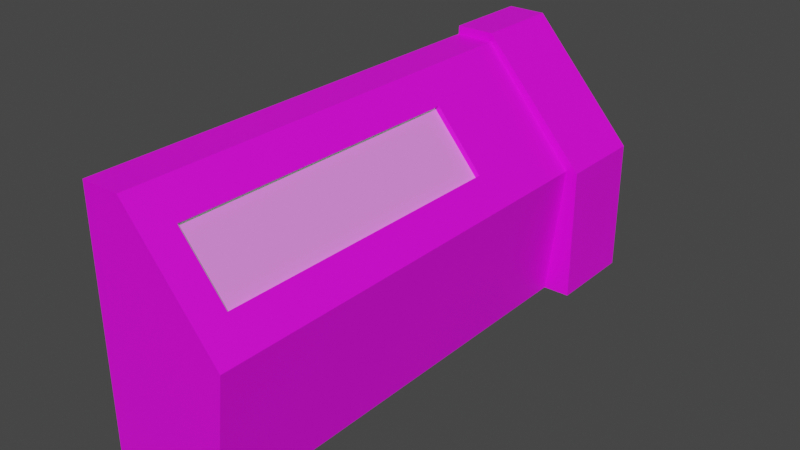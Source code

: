 # Source: time_clock_small.blend  (saved by Blender 3.4.6; exported with 4.5.12 LTS)
import bpy
from mathutils import Matrix  # noqa: F401  (used for matrix-valued properties, if any)

bpy.ops.wm.read_factory_settings(use_empty=True)
scene = bpy.context.scene
scene.name = 'Scene'

# ---- collections
col_collection = bpy.data.collections.new('Collection'); scene.collection.children.link(col_collection)

# ---- images (referenced by path relative to the original .blend; pixels are not part of the script)
import os
ASSET_DIR = os.environ.get("B2B_ASSET_DIR", "")  # directory of the original .blend (textures are referenced by path, not embedded)
HERE = os.path.dirname(os.path.abspath(__file__))  # packed textures are extracted next to this script under _unpacked/

def load_image(name, relpath, width, height, colorspace="sRGB"):
    """Load a texture the original file referenced (path relative to the .blend, or extracted next to this script)."""
    p = next((c for c in (os.path.join(HERE, relpath), os.path.join(ASSET_DIR, relpath)) if relpath and os.path.exists(c)), "")
    if p:
        img = bpy.data.images.load(p, check_existing=True)
        img.name = name
    else:  # same state as the original file: an image datablock whose file is absent (Cycles renders it pink)
        img = bpy.data.images.new(name, width, height)
        img.source = "FILE"
        img.filepath = "//" + (relpath or name)
    img.colorspace_settings.name = colorspace
    return img
img_break_room_greybox_grey_grid_png = load_image('break_room_greybox_grey_grid.png', 'break_room_greybox_grey_grid.png', 1024, 1024, 'sRGB')
img_gray_gingham_fabric_textured_background_jpg = load_image('gray-gingham-fabric-textured-background.jpg', 'gray-gingham-fabric-textured-background.jpg', 1024, 1024, 'sRGB')

# ---- materials (node trees are filled in below, after node groups)
mat_clockbody = bpy.data.materials.new('ClockBody')
mat_clockbody.alpha_threshold = 0.0
mat_clockbody.use_transparent_shadow = False
mat_clockbody.roughness = 0.5
mat_clockbody.line_color = (0.0, 0.0, 0.0, 1.0)
mat_clockface = bpy.data.materials.new('ClockFace')
mat_clockface.use_transparent_shadow = False

# ---- material node trees
mat_clockbody.use_nodes = True; mat_clockbody.node_tree.nodes.clear()
_N = mat_clockbody.node_tree.nodes; _L = mat_clockbody.node_tree.links
n0 = _N.new('ShaderNodeOutputMaterial'); n0.name = 'Material Output'; n0.location = (300, 300)
n1 = _N.new('ShaderNodeBsdfPrincipled'); n1.name = 'Principled BSDF'; n1.location = (10, 300)
n1.distribution = 'GGX'
n1.subsurface_method = 'RANDOM_WALK_SKIN'
n1.inputs[3].default_value = 1.45
n1.inputs[27].default_value = (0.0, 0.0, 0.0, 1.0)
n1.inputs[28].default_value = 1.0
n2 = _N.new('ShaderNodeTexImage'); n2.name = 'Image Texture'; n2.location = (-280, 280)
n2.image = img_break_room_greybox_grey_grid_png
_L.new(n1.outputs[0], n0.inputs[0])
_L.new(n2.outputs[0], n1.inputs[0])
n0.is_active_output = True
mat_clockface.use_nodes = True; mat_clockface.node_tree.nodes.clear()
_N = mat_clockface.node_tree.nodes; _L = mat_clockface.node_tree.links
n0 = _N.new('ShaderNodeBsdfPrincipled'); n0.name = 'Principled BSDF'; n0.location = (10, 300)
n0.distribution = 'GGX'
n0.subsurface_method = 'RANDOM_WALK_SKIN'
n0.inputs[3].default_value = 1.45
n0.inputs[27].default_value = (0.0, 0.196, 0.005894, 1.0)
n0.inputs[28].default_value = 1.0
n1 = _N.new('ShaderNodeOutputMaterial'); n1.name = 'Material Output'; n1.location = (300, 300)
n2 = _N.new('ShaderNodeTexImage'); n2.name = 'Image Texture'; n2.location = (-280, 280)
n2.image = img_gray_gingham_fabric_textured_background_jpg
_L.new(n0.outputs[0], n1.inputs[0])
_L.new(n2.outputs[0], n0.inputs[0])
n1.is_active_output = True

# ---- world
world_world = bpy.data.worlds.new('World'); scene.world = world_world
world_world.use_nodes = True; world_world.node_tree.nodes.clear()
_N = world_world.node_tree.nodes; _L = world_world.node_tree.links
n0 = _N.new('ShaderNodeOutputWorld'); n0.name = 'World Output'; n0.location = (300, 300)
n1 = _N.new('ShaderNodeBackground'); n1.name = 'Background'; n1.location = (10, 300)
n1.inputs[0].default_value = (0.05088, 0.05088, 0.05088, 1.0)
_L.new(n1.outputs[0], n0.inputs[0])
n0.is_active_output = True
world_world.color = (0.05088, 0.05088, 0.05088)
world_world.use_sun_shadow = False
world_world.sun_shadow_jitter_overblur = 0.0

# ---- meshes
me_cube = bpy.data.meshes.new('Cube')
me_cube.from_pydata([(1.0, 1.0, -0.1021), (1.0, 1.0, -0.6085), (1.0, -1.0, -0.1021), (0.7668, -1.0, -0.6085), (-1.0, 1.0, 0.31), (-1.0, 1.0, -0.6085), (-1.0, -1.0, 0.31), (-1.0, -1.0, -0.6085), (-0.4166, 1.0, -0.6085), (-0.4166, -1.0, 0.31), (-0.4166, -1.0, -0.6085), (-0.4166, 1.0, 0.31), (-1.0, 0.6656, -0.6085), (1.0, 0.6656, -0.1021), (-1.0, 0.6656, 0.31), (0.7668, 0.6656, -0.6085), (-0.4166, 0.6656, -0.6085), (-0.4166, 0.6656, 0.31), (1.174, 1.0, -0.1009), (1.174, 1.0, -0.6072), (-0.9956, 0.6656, 0.3415), (-0.9956, 1.0, 0.3415), (-0.4122, 1.0, 0.3415), (1.174, 0.6656, -0.6072), (1.174, 0.6656, -0.1009), (-0.4122, 0.6656, 0.3415), (1.0, -0.1672, -0.1021), (0.2917, -1.0, 0.1039), (-0.4166, -0.1672, 0.31), (0.2917, 0.6656, 0.1039), (1.0, -0.8836, -0.1021), (-0.06243, -1.0, 0.207), (-0.4166, -0.8836, 0.31), (0.6459, 0.6656, 0.0008978), (1.0, 0.2492, -0.1021), (0.6459, -1.0, 0.0008978), (-0.4166, 0.2492, 0.31), (-0.06243, 0.6656, 0.207), (0.2917, -0.8836, 0.1039), (0.2917, 0.2492, 0.1039), (0.6459, -0.1672, 0.0008978), (-0.06243, -0.1672, 0.207), (-0.06243, 0.2492, 0.207), (0.6459, 0.2492, 0.0008978), (0.6459, -0.8836, 0.0008978), (-0.06243, -0.8836, 0.207), (-0.06243, 0.2492, 0.207), (-0.06243, -0.1672, 0.207), (0.2917, 0.2492, 0.1039), (0.6459, 0.2492, 0.0008978), (0.6459, -0.1672, 0.0008978), (0.6459, -0.8836, 0.0008978), (0.2917, -0.8836, 0.1039), (-0.06243, -0.8836, 0.207), (-0.1231, 0.2492, 0.1939), (-0.1231, -0.1672, 0.1939), (0.231, 0.2492, 0.09089), (0.5852, 0.2492, -0.01214), (0.5852, -0.1672, -0.01214), (0.5852, -0.8836, -0.01214), (0.231, -0.8836, 0.09089), (-0.1231, -0.8836, 0.1939)], [], [(17, 14, 6, 9, 32, 28, 36), (10, 9, 6, 7), (12, 14, 4, 5), (16, 15, 3, 10), (15, 13, 34, 26, 30, 2, 3), (8, 11, 0, 1), (5, 4, 11, 8), (12, 16, 10, 7), (3, 2, 35, 27, 31, 9, 10), (45, 32, 9, 31), (17, 37, 29, 33, 13, 24, 25), (5, 8, 16, 12), (13, 15, 23, 24), (8, 1, 15, 16), (7, 6, 14, 12), (0, 11, 22, 18), (18, 22, 25, 24), (19, 18, 24, 23), (22, 21, 20, 25), (11, 4, 21, 22), (1, 0, 18, 19), (15, 1, 19, 23), (14, 17, 25, 20), (4, 14, 20, 21), (44, 38, 27, 35), (42, 36, 28, 41), (29, 37, 42, 39), (37, 17, 36, 42), (34, 43, 40, 26), (13, 33, 43, 34), (33, 29, 39, 43), (30, 44, 35, 2), (26, 40, 44, 30), (38, 45, 31, 27), (43, 39, 48, 49), (41, 28, 32, 45), (50, 49, 57, 58), (45, 38, 52, 53), (40, 43, 49, 50), (41, 45, 53, 47), (39, 42, 46, 48), (38, 44, 51, 52), (42, 41, 47, 46), (44, 40, 50, 51), (46, 47, 55, 54), (53, 52, 60, 61), (52, 51, 59, 60), (49, 48, 56, 57), (48, 46, 54, 56), (47, 53, 61, 55), (51, 50, 58, 59)])
_uv = me_cube.uv_layers.new(name='UVMap')
_uv.uv.foreach_set('vector', [0.8021, 0.5418, 0.875, 0.5418, 0.875, 0.75, 0.8021, 0.75, 0.8021, 0.6979, 0.8021, 0.6459, 0.8021, 0.5938, 0.375, 0.9271, 0.625, 0.9271, 0.625, 1.0, 0.375, 1.0, 0.375, 0.2082, 0.625, 0.2082, 0.625, 0.25, 0.375, 0.25, 0.1979, 0.5418, 0.375, 0.5418, 0.375, 0.75, 0.1979, 0.75, 0.375, 0.5418, 0.625, 0.5418, 0.625, 0.5938, 0.625, 0.6459, 0.625, 0.6979, 0.625, 0.75, 0.375, 0.75, 0.375, 0.3229, 0.625, 0.3229, 0.625, 0.5, 0.375, 0.5, 0.375, 0.25, 0.625, 0.25, 0.625, 0.3229, 0.375, 0.3229, 0.125, 0.5418, 0.1979, 0.5418, 0.1979, 0.75, 0.125, 0.75, 0.375, 0.75, 0.625, 0.75, 0.625, 0.7943, 0.625, 0.8385, 0.625, 0.8828, 0.625, 0.9271, 0.375, 0.9271, 0.7578, 0.6979, 0.8021, 0.6979, 0.8021, 0.75, 0.7578, 0.75, 0.8021, 0.5418, 0.7578, 0.5418, 0.7135, 0.5418, 0.6693, 0.5418, 0.625, 0.5418, 0.625, 0.5418, 0.8021, 0.5418, 0.125, 0.5, 0.1979, 0.5, 0.1979, 0.5418, 0.125, 0.5418, 0.625, 0.5418, 0.375, 0.5418, 0.375, 0.5418, 0.625, 0.5418, 0.1979, 0.5, 0.375, 0.5, 0.375, 0.5418, 0.1979, 0.5418, 0.375, 0.0, 0.625, 0.0, 0.625, 0.2082, 0.375, 0.2082, 0.625, 0.5, 0.625, 0.3229, 0.625, 0.3229, 0.625, 0.5, 0.625, 0.5, 0.8021, 0.5, 0.8021, 0.5418, 0.625, 0.5418, 0.375, 0.5, 0.625, 0.5, 0.625, 0.5418, 0.375, 0.5418, 0.8021, 0.5, 0.875, 0.5, 0.875, 0.5418, 0.8021, 0.5418, 0.625, 0.3229, 0.625, 0.25, 0.625, 0.25, 0.625, 0.3229, 0.375, 0.5, 0.625, 0.5, 0.625, 0.5, 0.375, 0.5, 0.375, 0.5418, 0.375, 0.5, 0.375, 0.5, 0.375, 0.5418, 0.875, 0.5418, 0.8021, 0.5418, 0.8021, 0.5418, 0.875, 0.5418, 0.625, 0.25, 0.625, 0.2082, 0.625, 0.2082, 0.625, 0.25, 0.6693, 0.6979, 0.7135, 0.6979, 0.7135, 0.75, 0.6693, 0.75, 0.7578, 0.5938, 0.8021, 0.5938, 0.8021, 0.6459, 0.7578, 0.6459, 0.7135, 0.5418, 0.7578, 0.5418, 0.7578, 0.5938, 0.7135, 0.5938, 0.7578, 0.5418, 0.8021, 0.5418, 0.8021, 0.5938, 0.7578, 0.5938, 0.625, 0.5938, 0.6693, 0.5938, 0.6693, 0.6459, 0.625, 0.6459, 0.625, 0.5418, 0.6693, 0.5418, 0.6693, 0.5938, 0.625, 0.5938, 0.6693, 0.5418, 0.7135, 0.5418, 0.7135, 0.5938, 0.6693, 0.5938, 0.625, 0.6979, 0.6693, 0.6979, 0.6693, 0.75, 0.625, 0.75, 0.625, 0.6459, 0.6693, 0.6459, 0.6693, 0.6979, 0.625, 0.6979, 0.7135, 0.6979, 0.7578, 0.6979, 0.7578, 0.75, 0.7135, 0.75, 0.6693, 0.5938, 0.7135, 0.5938, 0.7135, 0.5938, 0.6693, 0.5938, 0.7578, 0.6459, 0.8021, 0.6459, 0.8021, 0.6979, 0.7578, 0.6979, 0.6693, 0.6459, 0.6693, 0.5938, 0.6693, 0.5938, 0.6693, 0.6459, 0.7578, 0.6979, 0.7135, 0.6979, 0.7135, 0.6979, 0.7578, 0.6979, 0.6693, 0.6459, 0.6693, 0.5938, 0.6693, 0.5938, 0.6693, 0.6459, 0.7578, 0.6459, 0.7578, 0.6979, 0.7578, 0.6979, 0.7578, 0.6459, 0.7135, 0.5938, 0.7578, 0.5938, 0.7578, 0.5938, 0.7135, 0.5938, 0.7135, 0.6979, 0.6693, 0.6979, 0.6693, 0.6979, 0.7135, 0.6979, 0.7578, 0.5938, 0.7578, 0.6459, 0.7578, 0.6459, 0.7578, 0.5938, 0.6693, 0.6979, 0.6693, 0.6459, 0.6693, 0.6459, 0.6693, 0.6979, 0.7578, 0.5938, 0.7578, 0.6459, 0.7578, 0.6459, 0.7578, 0.5938, 0.7578, 0.6979, 0.7135, 0.6979, 0.7135, 0.6979, 0.7578, 0.6979, 0.7135, 0.6979, 0.6693, 0.6979, 0.6693, 0.6979, 0.7135, 0.6979, 0.6693, 0.5938, 0.7135, 0.5938, 0.7135, 0.5938, 0.6693, 0.5938, 0.7135, 0.5938, 0.7578, 0.5938, 0.7578, 0.5938, 0.7135, 0.5938, 0.7578, 0.6459, 0.7578, 0.6979, 0.7578, 0.6979, 0.7578, 0.6459, 0.6693, 0.6979, 0.6693, 0.6459, 0.6693, 0.6459, 0.6693, 0.6979])
me_cube.materials.append(mat_clockbody)
me_cube.use_mirror_vertex_groups = False
me_cube.update()
me_cube_001 = bpy.data.meshes.new('Cube.001')
me_cube_001.from_pydata([(-0.1231, 0.2492, 0.1939), (-0.1231, -0.1672, 0.1939), (0.231, 0.2492, 0.09089), (0.5852, 0.2492, -0.01214), (0.5852, -0.1672, -0.01214), (0.5852, -0.8836, -0.01214), (0.231, -0.8836, 0.09089), (-0.1231, -0.8836, 0.1939)], [], [(2, 0, 1, 7, 6, 5, 4, 3)])
_uv = me_cube_001.uv_layers.new(name='UVMap')
_uv.uv.foreach_set('vector', [0.7135, 0.5938, 0.7578, 0.5938, 0.7578, 0.6459, 0.7578, 0.6979, 0.7135, 0.6979, 0.6693, 0.6979, 0.6693, 0.6459, 0.6693, 0.5938])
me_cube_001.materials.append(mat_clockface)
me_cube_001.use_mirror_vertex_groups = False
me_cube_001.update()

# ---- objects
ob_timeclockbody = bpy.data.objects.new('TimeClockBody', me_cube)
ob_timeclockface = bpy.data.objects.new('TimeClockFace', me_cube_001)

# ---- transforms, parenting, visibility, modifiers, constraints
ob_timeclockbody.location = (0.0, 0.0, 0.0)
ob_timeclockbody.scale = (0.25, 1.0, 1.0)
ob_timeclockbody.lock_rotations_4d = False
ob_timeclockbody.empty_display_type = 'ARROWS'
ob_timeclockbody.lineart.crease_threshold = 0.0
ob_timeclockface.location = (0.0, 0.0, 0.0)
ob_timeclockface.scale = (0.25, 1.0, 1.0)
ob_timeclockface.lock_rotations_4d = False
ob_timeclockface.empty_display_type = 'ARROWS'
ob_timeclockface.lineart.crease_threshold = 0.0

# ---- collection membership
col_collection.objects.link(ob_timeclockbody)
col_collection.objects.link(ob_timeclockface)

# ---- scene / render settings (as saved in the file)
scene.frame_start = 1; scene.frame_end = 250; scene.frame_set(1)
scene.render.engine = 'BLENDER_EEVEE_NEXT'
scene.cycles.sampling_pattern = 'TABULATED_SOBOL'
scene.cycles.use_light_tree = False
scene.view_settings.view_transform = 'Filmic'
bpy.context.view_layer.update()

# ---- added for rendering (the .blend has no active camera and no usable light): camera, sun
cam_auto = bpy.data.cameras.new('AutoCamera')
cam_auto.lens = 50.0
cam_auto.sensor_width = 36.0
cam_auto.clip_end = 1000.0
ob_auto_camera = bpy.data.objects.new('AutoCamera', cam_auto)
scene.collection.objects.link(ob_auto_camera)
ob_auto_camera.location = (2.13114, -2.53126, 1.55402)
ob_auto_camera.rotation_euler = (1.09748, -7.21219e-08, 0.694738)
scene.camera = ob_auto_camera
light_auto_sun = bpy.data.lights.new('AutoSun', 'SUN')
light_auto_sun.energy = 3.0
light_auto_sun.angle = 0.0523599
ob_auto_sun = bpy.data.objects.new('AutoSun', light_auto_sun)
scene.collection.objects.link(ob_auto_sun)
ob_auto_sun.rotation_euler = (0.872665, 0.174533, 0.523599)
bpy.context.view_layer.update()
